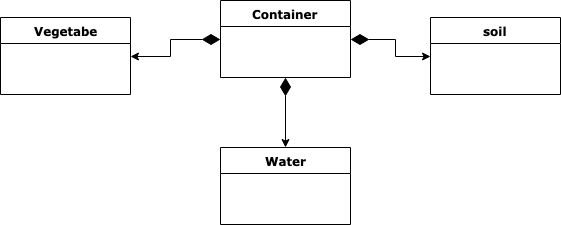

The diagram above was exported from draw.io. Its source (the exported page's mxGraphModel, read from the mxfile embedded in the PNG):
<mxGraphModel dx="772" dy="510" grid="1" gridSize="10" guides="1" tooltips="1" connect="1" arrows="1" fold="1" page="1" pageScale="1" pageWidth="1100" pageHeight="850" background="#ffffff" math="0" shadow="0">
  <root>
    <mxCell id="0" />
    <mxCell id="1" parent="0" />
    <mxCell id="UzzM2-N5hdJ29Epfgmqa-9" style="edgeStyle=orthogonalEdgeStyle;rounded=0;orthogonalLoop=1;jettySize=auto;html=1;entryX=0;entryY=0.5;entryDx=0;entryDy=0;endArrow=diamondThin;endFill=1;endSize=16;startArrow=classic;startFill=1;" edge="1" parent="1" source="78961159f06e98e8-17" target="UzzM2-N5hdJ29Epfgmqa-3">
      <mxGeometry relative="1" as="geometry" />
    </mxCell>
    <mxCell id="78961159f06e98e8-17" value="Vegetabe" style="swimlane;html=1;fontStyle=1;align=center;verticalAlign=top;childLayout=stackLayout;horizontal=1;startSize=26;horizontalStack=0;resizeParent=1;resizeLast=0;collapsible=1;marginBottom=0;swimlaneFillColor=#ffffff;rounded=0;shadow=0;comic=0;labelBackgroundColor=none;strokeColor=#000000;strokeWidth=1;fillColor=none;fontFamily=Verdana;fontSize=12;fontColor=#000000;" parent="1" vertex="1">
      <mxGeometry x="100" y="100" width="130" height="77" as="geometry" />
    </mxCell>
    <mxCell id="UzzM2-N5hdJ29Epfgmqa-11" style="edgeStyle=orthogonalEdgeStyle;rounded=0;orthogonalLoop=1;jettySize=auto;html=1;entryX=0.5;entryY=1;entryDx=0;entryDy=0;endArrow=diamondThin;endFill=1;endSize=16;startArrow=classic;startFill=1;" edge="1" parent="1" source="UzzM2-N5hdJ29Epfgmqa-2" target="UzzM2-N5hdJ29Epfgmqa-3">
      <mxGeometry relative="1" as="geometry" />
    </mxCell>
    <mxCell id="UzzM2-N5hdJ29Epfgmqa-2" value="Water" style="swimlane;html=1;fontStyle=1;align=center;verticalAlign=top;childLayout=stackLayout;horizontal=1;startSize=26;horizontalStack=0;resizeParent=1;resizeLast=0;collapsible=1;marginBottom=0;swimlaneFillColor=#ffffff;rounded=0;shadow=0;comic=0;labelBackgroundColor=none;strokeColor=#000000;strokeWidth=1;fillColor=none;fontFamily=Verdana;fontSize=12;fontColor=#000000;" vertex="1" parent="1">
      <mxGeometry x="320" y="230" width="130" height="77" as="geometry" />
    </mxCell>
    <mxCell id="UzzM2-N5hdJ29Epfgmqa-3" value="Container" style="swimlane;html=1;fontStyle=1;align=center;verticalAlign=top;childLayout=stackLayout;horizontal=1;startSize=26;horizontalStack=0;resizeParent=1;resizeLast=0;collapsible=1;marginBottom=0;swimlaneFillColor=#ffffff;rounded=0;shadow=0;comic=0;labelBackgroundColor=none;strokeColor=#000000;strokeWidth=1;fillColor=none;fontFamily=Verdana;fontSize=12;fontColor=#000000;" vertex="1" parent="1">
      <mxGeometry x="320" y="83" width="130" height="77" as="geometry" />
    </mxCell>
    <mxCell id="UzzM2-N5hdJ29Epfgmqa-10" style="edgeStyle=orthogonalEdgeStyle;rounded=0;orthogonalLoop=1;jettySize=auto;html=1;entryX=1;entryY=0.5;entryDx=0;entryDy=0;endArrow=diamondThin;endFill=1;endSize=16;startArrow=classic;startFill=1;" edge="1" parent="1" source="UzzM2-N5hdJ29Epfgmqa-4" target="UzzM2-N5hdJ29Epfgmqa-3">
      <mxGeometry relative="1" as="geometry" />
    </mxCell>
    <mxCell id="UzzM2-N5hdJ29Epfgmqa-4" value="soil" style="swimlane;html=1;fontStyle=1;align=center;verticalAlign=top;childLayout=stackLayout;horizontal=1;startSize=26;horizontalStack=0;resizeParent=1;resizeLast=0;collapsible=1;marginBottom=0;swimlaneFillColor=#ffffff;rounded=0;shadow=0;comic=0;labelBackgroundColor=none;strokeColor=#000000;strokeWidth=1;fillColor=none;fontFamily=Verdana;fontSize=12;fontColor=#000000;" vertex="1" parent="1">
      <mxGeometry x="530" y="100" width="130" height="77" as="geometry" />
    </mxCell>
  </root>
</mxGraphModel>